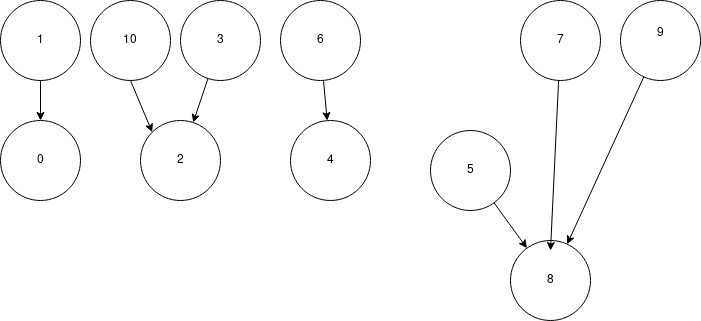

The diagram above was exported from draw.io. Its source (the exported page's mxGraphModel, read from the mxfile embedded in the PNG):
<mxGraphModel dx="768" dy="1250" grid="1" gridSize="10" guides="1" tooltips="1" connect="1" arrows="1" fold="1" page="1" pageScale="1" pageWidth="850" pageHeight="1100" math="0" shadow="0">
  <root>
    <mxCell id="0" />
    <mxCell id="1" parent="0" />
    <mxCell id="BRUvQ0PT3_bR-LhJ8gu5-1" value="1" style="ellipse;whiteSpace=wrap;html=1;aspect=fixed;" vertex="1" parent="1">
      <mxGeometry x="40" y="190" width="80" height="80" as="geometry" />
    </mxCell>
    <mxCell id="BRUvQ0PT3_bR-LhJ8gu5-2" value="6" style="ellipse;whiteSpace=wrap;html=1;aspect=fixed;" vertex="1" parent="1">
      <mxGeometry x="320" y="190" width="80" height="80" as="geometry" />
    </mxCell>
    <mxCell id="BRUvQ0PT3_bR-LhJ8gu5-3" value="2" style="ellipse;whiteSpace=wrap;html=1;aspect=fixed;" vertex="1" parent="1">
      <mxGeometry x="180" y="310" width="80" height="80" as="geometry" />
    </mxCell>
    <mxCell id="BRUvQ0PT3_bR-LhJ8gu5-4" value="3" style="ellipse;whiteSpace=wrap;html=1;aspect=fixed;" vertex="1" parent="1">
      <mxGeometry x="220" y="190" width="80" height="80" as="geometry" />
    </mxCell>
    <mxCell id="BRUvQ0PT3_bR-LhJ8gu5-5" value="&lt;div&gt;0&lt;/div&gt;" style="ellipse;whiteSpace=wrap;html=1;aspect=fixed;" vertex="1" parent="1">
      <mxGeometry x="40" y="310" width="80" height="80" as="geometry" />
    </mxCell>
    <mxCell id="BRUvQ0PT3_bR-LhJ8gu5-7" value="10" style="ellipse;whiteSpace=wrap;html=1;aspect=fixed;" vertex="1" parent="1">
      <mxGeometry x="130" y="190" width="80" height="80" as="geometry" />
    </mxCell>
    <mxCell id="BRUvQ0PT3_bR-LhJ8gu5-8" value="8" style="ellipse;whiteSpace=wrap;html=1;aspect=fixed;" vertex="1" parent="1">
      <mxGeometry x="550" y="430" width="80" height="80" as="geometry" />
    </mxCell>
    <mxCell id="BRUvQ0PT3_bR-LhJ8gu5-9" value="5" style="ellipse;whiteSpace=wrap;html=1;aspect=fixed;" vertex="1" parent="1">
      <mxGeometry x="470" y="320" width="80" height="80" as="geometry" />
    </mxCell>
    <mxCell id="BRUvQ0PT3_bR-LhJ8gu5-10" value="4" style="ellipse;whiteSpace=wrap;html=1;aspect=fixed;" vertex="1" parent="1">
      <mxGeometry x="330" y="310" width="80" height="80" as="geometry" />
    </mxCell>
    <mxCell id="BRUvQ0PT3_bR-LhJ8gu5-12" value="&lt;div&gt;9&lt;/div&gt;&lt;div&gt;&lt;br&gt;&lt;/div&gt;" style="ellipse;whiteSpace=wrap;html=1;aspect=fixed;" vertex="1" parent="1">
      <mxGeometry x="660" y="190" width="80" height="80" as="geometry" />
    </mxCell>
    <mxCell id="BRUvQ0PT3_bR-LhJ8gu5-13" value="&lt;div&gt;7&lt;/div&gt;" style="ellipse;whiteSpace=wrap;html=1;aspect=fixed;" vertex="1" parent="1">
      <mxGeometry x="560" y="190" width="80" height="80" as="geometry" />
    </mxCell>
    <mxCell id="BRUvQ0PT3_bR-LhJ8gu5-14" value="" style="endArrow=classic;html=1;" edge="1" parent="1" source="BRUvQ0PT3_bR-LhJ8gu5-9" target="BRUvQ0PT3_bR-LhJ8gu5-8">
      <mxGeometry width="50" height="50" relative="1" as="geometry">
        <mxPoint x="520" y="520" as="sourcePoint" />
        <mxPoint x="570" y="420" as="targetPoint" />
      </mxGeometry>
    </mxCell>
    <mxCell id="BRUvQ0PT3_bR-LhJ8gu5-15" value="" style="endArrow=classic;html=1;" edge="1" parent="1" source="BRUvQ0PT3_bR-LhJ8gu5-13">
      <mxGeometry width="50" height="50" relative="1" as="geometry">
        <mxPoint x="490" y="400" as="sourcePoint" />
        <mxPoint x="590" y="440" as="targetPoint" />
      </mxGeometry>
    </mxCell>
    <mxCell id="BRUvQ0PT3_bR-LhJ8gu5-16" value="" style="endArrow=classic;html=1;" edge="1" parent="1" source="BRUvQ0PT3_bR-LhJ8gu5-12" target="BRUvQ0PT3_bR-LhJ8gu5-8">
      <mxGeometry width="50" height="50" relative="1" as="geometry">
        <mxPoint x="490" y="400" as="sourcePoint" />
        <mxPoint x="540" y="350" as="targetPoint" />
      </mxGeometry>
    </mxCell>
    <mxCell id="BRUvQ0PT3_bR-LhJ8gu5-17" value="" style="endArrow=classic;html=1;exitX=0.5;exitY=1;exitDx=0;exitDy=0;entryX=0;entryY=0;entryDx=0;entryDy=0;" edge="1" parent="1" source="BRUvQ0PT3_bR-LhJ8gu5-7" target="BRUvQ0PT3_bR-LhJ8gu5-3">
      <mxGeometry width="50" height="50" relative="1" as="geometry">
        <mxPoint x="390" y="670" as="sourcePoint" />
        <mxPoint x="200" y="330" as="targetPoint" />
      </mxGeometry>
    </mxCell>
    <mxCell id="BRUvQ0PT3_bR-LhJ8gu5-18" value="" style="endArrow=classic;html=1;" edge="1" parent="1" source="BRUvQ0PT3_bR-LhJ8gu5-4" target="BRUvQ0PT3_bR-LhJ8gu5-3">
      <mxGeometry width="50" height="50" relative="1" as="geometry">
        <mxPoint x="390" y="670" as="sourcePoint" />
        <mxPoint x="440" y="620" as="targetPoint" />
      </mxGeometry>
    </mxCell>
    <mxCell id="BRUvQ0PT3_bR-LhJ8gu5-19" value="" style="endArrow=classic;html=1;exitX=0.5;exitY=1;exitDx=0;exitDy=0;" edge="1" parent="1" source="BRUvQ0PT3_bR-LhJ8gu5-1">
      <mxGeometry width="50" height="50" relative="1" as="geometry">
        <mxPoint x="80" y="290" as="sourcePoint" />
        <mxPoint x="80" y="310" as="targetPoint" />
      </mxGeometry>
    </mxCell>
    <mxCell id="BRUvQ0PT3_bR-LhJ8gu5-20" value="" style="endArrow=classic;html=1;" edge="1" parent="1" source="BRUvQ0PT3_bR-LhJ8gu5-2" target="BRUvQ0PT3_bR-LhJ8gu5-10">
      <mxGeometry width="50" height="50" relative="1" as="geometry">
        <mxPoint x="390" y="670" as="sourcePoint" />
        <mxPoint x="440" y="620" as="targetPoint" />
      </mxGeometry>
    </mxCell>
  </root>
</mxGraphModel>